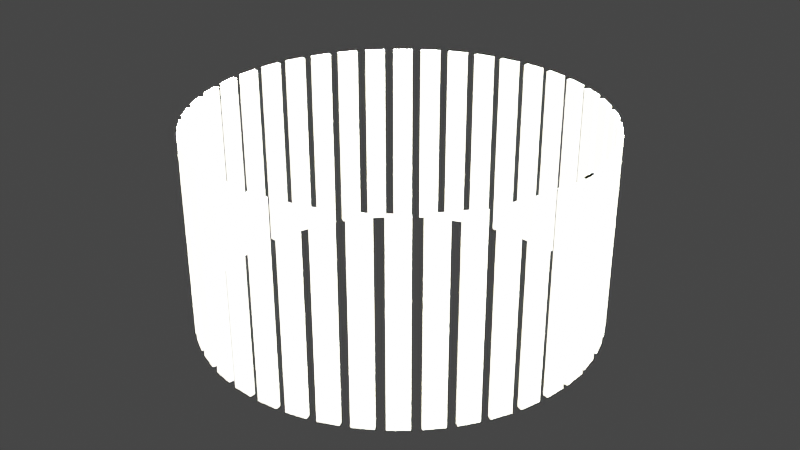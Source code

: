 # Source: 191524026_blender_scripting.blend  (saved by Blender 2.93.20; exported with 4.5.12 LTS)
import bpy
from mathutils import Matrix  # noqa: F401  (used for matrix-valued properties, if any)

bpy.ops.wm.read_factory_settings(use_empty=True)
scene = bpy.context.scene
scene.name = 'Scene'

# ---- collections
col_collection = bpy.data.collections.new('Collection'); scene.collection.children.link(col_collection)

# ---- materials (node trees are filled in below, after node groups)
mat_fencepost_material = bpy.data.materials.new('FencePost.Material')
mat_fencepost_material.use_transparent_shadow = False
mat_fencepost_material.diffuse_color = (0.9909, 0.9112, 0.6144, 1.0)

# ---- material node trees

# ---- world
world_world = bpy.data.worlds.new('World'); scene.world = world_world
world_world.use_nodes = True; world_world.node_tree.nodes.clear()
_N = world_world.node_tree.nodes; _L = world_world.node_tree.links
n0 = _N.new('ShaderNodeOutputWorld'); n0.name = 'World Output'; n0.location = (300, 300)
n1 = _N.new('ShaderNodeBackground'); n1.name = 'Background'; n1.location = (10, 300)
n1.inputs[0].default_value = (0.05088, 0.05088, 0.05088, 1.0)
_L.new(n1.outputs[0], n0.inputs[0])
n0.is_active_output = True
world_world.color = (0.05088, 0.05088, 0.05088)
world_world.use_sun_shadow = False
world_world.sun_shadow_jitter_overblur = 0.0

# ---- lights
light_light = bpy.data.lights.new('Light', 'SUN')
light_light.transmission_factor = 0.0
light_light.angle = 0.1993
light_light.energy = 2000.0
light_light.shadow_soft_size = 6.0
light_light.shadow_cascade_max_distance = 1000.0
light_light_002 = bpy.data.lights.new('Light.002', 'SUN')
light_light_002.transmission_factor = 0.0
light_light_002.angle = 0.1993
light_light_002.energy = 2000.0
light_light_002.shadow_soft_size = 6.0
light_light_002.shadow_cascade_max_distance = 1000.0

# ---- meshes
me_cube_153 = bpy.data.meshes.new('Cube.153')
me_cube_153.from_pydata([(10.14, -1.983, -0.5), (10.14, -1.983, 0.5), (9.891, -2.015, -0.5), (9.891, -2.015, 0.5), (10.11, 2.027, -0.5), (10.11, 2.027, 0.5), (9.859, 1.971, -0.5), (9.859, 1.971, 0.5), (10.07, 4.042, -0.5), (10.07, 4.042, 0.5), (9.821, 3.942, -0.5), (9.821, 3.942, 0.5), (9.92, 8.045, -0.5), (9.92, 8.045, 0.5), (9.675, 7.846, -0.5), (9.675, 7.846, 0.5), (9.81, 10.02, -0.5), (9.81, 10.02, 0.5), (9.568, 9.774, -0.5), (9.568, 9.774, 0.5), (9.506, 13.88, -0.5), (9.506, 13.88, 0.5), (9.272, 13.54, -0.5), (9.272, 13.54, 0.5), (9.321, 15.77, -0.5), (9.321, 15.77, 0.5), (9.091, 15.38, -0.5), (9.091, 15.38, 0.5), (8.884, 19.42, -0.5), (8.884, 19.42, 0.5), (8.665, 18.94, -0.5), (8.665, 18.94, 0.5), (8.628, 21.16, -0.5), (8.628, 21.16, 0.5), (8.415, 20.64, -0.5), (8.415, 20.64, 0.5), (8.056, 24.5, -0.5), (8.056, 24.5, 0.5), (7.857, 23.9, -0.5), (7.857, 23.9, 0.5), (7.741, 26.09, -0.5), (7.741, 26.09, 0.5), (7.55, 25.44, -0.5), (7.55, 25.44, 0.5), (7.05, 29.05, -0.5), (7.05, 29.05, 0.5), (6.876, 28.33, -0.5), (6.876, 28.33, 0.5), (6.678, 30.42, -0.5), (6.678, 30.42, 0.5), (6.513, 29.66, -0.5), (6.513, 29.66, 0.5), (5.887, 32.94, -0.5), (5.887, 32.94, 0.5), (5.742, 32.13, -0.5), (5.742, 32.13, 0.5), (5.468, 34.08, -0.5), (5.468, 34.08, 0.5), (5.333, 33.24, -0.5), (5.333, 33.24, 0.5), (4.589, 36.08, -0.5), (4.589, 36.08, 0.5), (4.475, 35.19, -0.5), (4.475, 35.19, 0.5), (4.133, 36.95, -0.5), (4.133, 36.95, 0.5), (4.03, 36.04, -0.5), (4.03, 36.04, 0.5), (3.19, 38.43, -0.5), (3.19, 38.43, 0.5), (3.111, 37.48, -0.5), (3.111, 37.48, 0.5), (2.705, 39.01, -0.5), (2.705, 39.01, 0.5), (2.638, 38.05, -0.5), (2.638, 38.05, 0.5), (1.718, 39.9, -0.5), (1.718, 39.9, 0.5), (1.676, 38.91, -0.5), (1.676, 38.91, 0.5), (1.218, 40.2, -0.5), (1.218, 40.2, 0.5), (1.187, 39.21, -0.5), (1.187, 39.21, 0.5), (0.2078, 40.47, -0.5), (0.2078, 40.47, 0.5), (0.2027, 39.47, -0.5), (0.2027, 39.47, 0.5), (-0.2982, 40.46, -0.5), (-0.2982, 40.46, 0.5), (-0.2908, 39.46, -0.5), (-0.2908, 39.46, 0.5), (-1.307, 40.16, -0.5), (-1.307, 40.16, 0.5), (-1.275, 39.16, -0.5), (-1.275, 39.16, 0.5), (-1.807, 39.84, -0.5), (-1.807, 39.84, 0.5), (-1.763, 38.86, -0.5), (-1.763, 38.86, 0.5), (-2.792, 38.91, -0.5), (-2.792, 38.91, 0.5), (-2.723, 37.95, -0.5), (-2.723, 37.95, 0.5), (-3.275, 38.31, -0.5), (-3.275, 38.31, 0.5), (-3.194, 37.36, -0.5), (-3.194, 37.36, 0.5), (-4.215, 36.81, -0.5), (-4.215, 36.81, 0.5), (-4.111, 35.9, -0.5), (-4.111, 35.9, 0.5), (-4.669, 35.92, -0.5), (-4.669, 35.92, 0.5), (-4.554, 35.03, -0.5), (-4.554, 35.03, 0.5), (-5.543, 33.88, -0.5), (-5.543, 33.88, 0.5), (-5.406, 33.04, -0.5), (-5.406, 33.04, 0.5), (-5.961, 32.73, -0.5), (-5.961, 32.73, 0.5), (-5.814, 31.93, -0.5), (-5.814, 31.93, 0.5), (-6.746, 30.18, -0.5), (-6.746, 30.18, 0.5), (-6.579, 29.43, -0.5), (-6.579, 29.43, 0.5), (-7.114, 28.79, -0.5), (-7.114, 28.79, 0.5), (-6.939, 28.08, -0.5), (-6.939, 28.08, 0.5), (-7.801, 25.82, -0.5), (-7.801, 25.82, 0.5), (-7.609, 25.18, -0.5), (-7.609, 25.18, 0.5), (-8.112, 24.22, -0.5), (-8.112, 24.22, 0.5), (-7.911, 23.62, -0.5), (-7.911, 23.62, 0.5), (-8.674, 20.85, -0.5), (-8.674, 20.85, 0.5), (-8.46, 20.34, -0.5), (-8.46, 20.34, 0.5), (-8.925, 19.1, -0.5), (-8.925, 19.1, 0.5), (-8.705, 18.62, -0.5), (-8.705, 18.62, 0.5), (-9.357, 15.43, -0.5), (-9.357, 15.43, 0.5), (-9.126, 15.05, -0.5), (-9.126, 15.05, 0.5), (-9.537, 13.54, -0.5), (-9.537, 13.54, 0.5), (-9.301, 13.21, -0.5), (-9.301, 13.21, 0.5), (-9.829, 9.668, -0.5), (-9.829, 9.668, 0.5), (-9.587, 9.43, -0.5), (-9.587, 9.43, 0.5), (-9.94, 7.692, -0.5), (-9.94, 7.692, 0.5), (-9.694, 7.502, -0.5), (-9.694, 7.502, 0.5), (-10.08, 3.682, -0.5), (-10.08, 3.682, 0.5), (-9.829, 3.591, -0.5), (-9.829, 3.591, 0.5), (-10.11, 1.663, -0.5), (-10.11, 1.663, 0.5), (-9.862, 1.622, -0.5), (-9.862, 1.622, 0.5), (-10.11, -2.385, -0.5), (-10.11, -2.385, 0.5), (-9.857, -2.326, -0.5), (-9.857, -2.326, 0.5), (-10.06, -4.402, -0.5), (-10.06, -4.402, 0.5), (-9.813, -4.293, -0.5), (-9.813, -4.293, 0.5), (-9.901, -8.398, -0.5), (-9.901, -8.398, 0.5), (-9.656, -8.19, -0.5), (-9.656, -8.19, 0.5), (-9.785, -10.37, -0.5), (-9.785, -10.37, 0.5), (-9.544, -10.11, -0.5), (-9.544, -10.11, 0.5), (-9.476, -14.22, -0.5), (-9.476, -14.22, 0.5), (-9.242, -13.87, -0.5), (-9.242, -13.87, 0.5), (-9.285, -16.1, -0.5), (-9.285, -16.1, 0.5), (-9.056, -15.7, -0.5), (-9.056, -15.7, 0.5), (-8.84, -19.73, -0.5), (-8.84, -19.73, 0.5), (-8.622, -19.25, -0.5), (-8.622, -19.25, 0.5), (-8.582, -21.48, -0.5), (-8.582, -21.48, 0.5), (-8.37, -20.95, -0.5), (-8.37, -20.95, 0.5), (-8.001, -24.79, -0.5), (-8.001, -24.79, 0.5), (-7.803, -24.18, -0.5), (-7.803, -24.18, 0.5), (-7.682, -26.36, -0.5), (-7.682, -26.36, 0.5), (-7.492, -25.71, -0.5), (-7.492, -25.71, 0.5), (-6.987, -29.3, -0.5), (-6.987, -29.3, 0.5), (-6.814, -28.58, -0.5), (-6.814, -28.58, 0.5), (-6.61, -30.65, -0.5), (-6.61, -30.65, 0.5), (-6.447, -29.9, -0.5), (-6.447, -29.9, 0.5), (-5.812, -33.14, -0.5), (-5.812, -33.14, 0.5), (-5.669, -32.32, -0.5), (-5.669, -32.32, 0.5), (-5.392, -34.27, -0.5), (-5.392, -34.27, 0.5), (-5.259, -33.43, -0.5), (-5.259, -33.43, 0.5), (-4.508, -36.24, -0.5), (-4.508, -36.24, 0.5), (-4.397, -35.35, -0.5), (-4.397, -35.35, 0.5), (-4.05, -37.1, -0.5), (-4.05, -37.1, 0.5), (-3.95, -36.18, -0.5), (-3.95, -36.18, 0.5), (-3.105, -38.55, -0.5), (-3.105, -38.55, 0.5), (-3.028, -37.59, -0.5), (-3.028, -37.59, 0.5), (-2.618, -39.11, -0.5), (-2.618, -39.11, 0.5), (-2.554, -38.15, -0.5), (-2.554, -38.15, 0.5), (-1.629, -39.95, -0.5), (-1.629, -39.95, 0.5), (-1.589, -38.97, -0.5), (-1.589, -38.97, 0.5), (-1.128, -40.23, -0.5), (-1.128, -40.23, 0.5), (-1.1, -39.24, -0.5), (-1.1, -39.24, 0.5), (-0.1176, -40.49, -0.5), (-0.1176, -40.49, 0.5), (-0.1147, -39.49, -0.5), (-0.1147, -39.49, 0.5), (0.3884, -40.45, -0.5), (0.3884, -40.45, 0.5), (0.3788, -39.45, -0.5), (0.3788, -39.45, 0.5), (1.396, -40.1, -0.5), (1.396, -40.1, 0.5), (1.362, -39.11, -0.5), (1.362, -39.11, 0.5), (1.896, -39.78, -0.5), (1.896, -39.78, 0.5), (1.85, -38.8, -0.5), (1.85, -38.8, 0.5), (2.879, -38.81, -0.5), (2.879, -38.81, 0.5), (2.808, -37.85, -0.5), (2.808, -37.85, 0.5), (3.36, -38.18, -0.5), (3.36, -38.18, 0.5), (3.277, -37.24, -0.5), (3.277, -37.24, 0.5), (4.298, -36.67, -0.5), (4.298, -36.67, 0.5), (4.192, -35.76, -0.5), (4.192, -35.76, 0.5), (4.75, -35.75, -0.5), (4.75, -35.75, 0.5), (4.632, -34.87, -0.5), (4.632, -34.87, 0.5), (5.618, -33.67, -0.5), (5.618, -33.67, 0.5), (5.479, -32.84, -0.5), (5.479, -32.84, 0.5), (6.033, -32.51, -0.5), (6.033, -32.51, 0.5), (5.884, -31.71, -0.5), (5.884, -31.71, 0.5), (6.814, -29.94, -0.5), (6.814, -29.94, 0.5), (6.645, -29.2, -0.5), (6.645, -29.2, 0.5), (7.178, -28.53, -0.5), (7.178, -28.53, 0.5), (7.001, -27.83, -0.5), (7.001, -27.83, 0.5), (7.857, -25.53, -0.5), (7.857, -25.53, 0.5), (7.663, -24.9, -0.5), (7.663, -24.9, 0.5), (8.167, -23.93, -0.5), (8.167, -23.93, 0.5), (7.965, -23.34, -0.5), (7.965, -23.34, 0.5), (8.72, -20.54, -0.5), (8.72, -20.54, 0.5), (8.505, -20.03, -0.5), (8.505, -20.03, 0.5), (8.967, -18.77, -0.5), (8.967, -18.77, 0.5), (8.745, -18.31, -0.5), (8.745, -18.31, 0.5), (9.393, -15.1, -0.5), (9.393, -15.1, 0.5), (9.161, -14.73, -0.5), (9.161, -14.73, 0.5), (9.568, -13.2, -0.5), (9.568, -13.2, 0.5), (9.331, -12.88, -0.5), (9.331, -12.88, 0.5), (9.849, -9.316, -0.5), (9.849, -9.316, 0.5), (9.606, -9.086, -0.5), (9.606, -9.086, 0.5), (9.956, -7.337, -0.5), (9.956, -7.337, 0.5), (9.71, -7.155, -0.5), (9.71, -7.155, 0.5), (10.09, -3.323, -0.5), (10.09, -3.323, 0.5), (9.837, -3.241, -0.5), (9.837, -3.241, 0.5), (10.11, -1.309, -0.5), (10.11, -1.309, 0.5), (9.865, -1.262, -0.5), (9.865, -1.262, 0.5), (10.15, 2.697, -0.5), (10.15, 2.697, 0.5), (9.896, 2.728, -0.5), (9.896, 2.728, 0.5)], [], [(0, 1, 3, 2), (2, 3, 7, 6), (6, 7, 5, 4), (4, 5, 1, 0), (2, 6, 4, 0), (7, 3, 1, 5), (8, 9, 11, 10), (10, 11, 15, 14), (14, 15, 13, 12), (12, 13, 9, 8), (10, 14, 12, 8), (15, 11, 9, 13), (16, 17, 19, 18), (18, 19, 23, 22), (22, 23, 21, 20), (20, 21, 17, 16), (18, 22, 20, 16), (23, 19, 17, 21), (24, 25, 27, 26), (26, 27, 31, 30), (30, 31, 29, 28), (28, 29, 25, 24), (26, 30, 28, 24), (31, 27, 25, 29), (32, 33, 35, 34), (34, 35, 39, 38), (38, 39, 37, 36), (36, 37, 33, 32), (34, 38, 36, 32), (39, 35, 33, 37), (40, 41, 43, 42), (42, 43, 47, 46), (46, 47, 45, 44), (44, 45, 41, 40), (42, 46, 44, 40), (47, 43, 41, 45), (48, 49, 51, 50), (50, 51, 55, 54), (54, 55, 53, 52), (52, 53, 49, 48), (50, 54, 52, 48), (55, 51, 49, 53), (56, 57, 59, 58), (58, 59, 63, 62), (62, 63, 61, 60), (60, 61, 57, 56), (58, 62, 60, 56), (63, 59, 57, 61), (64, 65, 67, 66), (66, 67, 71, 70), (70, 71, 69, 68), (68, 69, 65, 64), (66, 70, 68, 64), (71, 67, 65, 69), (72, 73, 75, 74), (74, 75, 79, 78), (78, 79, 77, 76), (76, 77, 73, 72), (74, 78, 76, 72), (79, 75, 73, 77), (80, 81, 83, 82), (82, 83, 87, 86), (86, 87, 85, 84), (84, 85, 81, 80), (82, 86, 84, 80), (87, 83, 81, 85), (88, 89, 91, 90), (90, 91, 95, 94), (94, 95, 93, 92), (92, 93, 89, 88), (90, 94, 92, 88), (95, 91, 89, 93), (96, 97, 99, 98), (98, 99, 103, 102), (102, 103, 101, 100), (100, 101, 97, 96), (98, 102, 100, 96), (103, 99, 97, 101), (104, 105, 107, 106), (106, 107, 111, 110), (110, 111, 109, 108), (108, 109, 105, 104), (106, 110, 108, 104), (111, 107, 105, 109), (112, 113, 115, 114), (114, 115, 119, 118), (118, 119, 117, 116), (116, 117, 113, 112), (114, 118, 116, 112), (119, 115, 113, 117), (120, 121, 123, 122), (122, 123, 127, 126), (126, 127, 125, 124), (124, 125, 121, 120), (122, 126, 124, 120), (127, 123, 121, 125), (128, 129, 131, 130), (130, 131, 135, 134), (134, 135, 133, 132), (132, 133, 129, 128), (130, 134, 132, 128), (135, 131, 129, 133), (136, 137, 139, 138), (138, 139, 143, 142), (142, 143, 141, 140), (140, 141, 137, 136), (138, 142, 140, 136), (143, 139, 137, 141), (144, 145, 147, 146), (146, 147, 151, 150), (150, 151, 149, 148), (148, 149, 145, 144), (146, 150, 148, 144), (151, 147, 145, 149), (152, 153, 155, 154), (154, 155, 159, 158), (158, 159, 157, 156), (156, 157, 153, 152), (154, 158, 156, 152), (159, 155, 153, 157), (160, 161, 163, 162), (162, 163, 167, 166), (166, 167, 165, 164), (164, 165, 161, 160), (162, 166, 164, 160), (167, 163, 161, 165), (168, 169, 171, 170), (170, 171, 175, 174), (174, 175, 173, 172), (172, 173, 169, 168), (170, 174, 172, 168), (175, 171, 169, 173), (176, 177, 179, 178), (178, 179, 183, 182), (182, 183, 181, 180), (180, 181, 177, 176), (178, 182, 180, 176), (183, 179, 177, 181), (184, 185, 187, 186), (186, 187, 191, 190), (190, 191, 189, 188), (188, 189, 185, 184), (186, 190, 188, 184), (191, 187, 185, 189), (192, 193, 195, 194), (194, 195, 199, 198), (198, 199, 197, 196), (196, 197, 193, 192), (194, 198, 196, 192), (199, 195, 193, 197), (200, 201, 203, 202), (202, 203, 207, 206), (206, 207, 205, 204), (204, 205, 201, 200), (202, 206, 204, 200), (207, 203, 201, 205), (208, 209, 211, 210), (210, 211, 215, 214), (214, 215, 213, 212), (212, 213, 209, 208), (210, 214, 212, 208), (215, 211, 209, 213), (216, 217, 219, 218), (218, 219, 223, 222), (222, 223, 221, 220), (220, 221, 217, 216), (218, 222, 220, 216), (223, 219, 217, 221), (224, 225, 227, 226), (226, 227, 231, 230), (230, 231, 229, 228), (228, 229, 225, 224), (226, 230, 228, 224), (231, 227, 225, 229), (232, 233, 235, 234), (234, 235, 239, 238), (238, 239, 237, 236), (236, 237, 233, 232), (234, 238, 236, 232), (239, 235, 233, 237), (240, 241, 243, 242), (242, 243, 247, 246), (246, 247, 245, 244), (244, 245, 241, 240), (242, 246, 244, 240), (247, 243, 241, 245), (248, 249, 251, 250), (250, 251, 255, 254), (254, 255, 253, 252), (252, 253, 249, 248), (250, 254, 252, 248), (255, 251, 249, 253), (256, 257, 259, 258), (258, 259, 263, 262), (262, 263, 261, 260), (260, 261, 257, 256), (258, 262, 260, 256), (263, 259, 257, 261), (264, 265, 267, 266), (266, 267, 271, 270), (270, 271, 269, 268), (268, 269, 265, 264), (266, 270, 268, 264), (271, 267, 265, 269), (272, 273, 275, 274), (274, 275, 279, 278), (278, 279, 277, 276), (276, 277, 273, 272), (274, 278, 276, 272), (279, 275, 273, 277), (280, 281, 283, 282), (282, 283, 287, 286), (286, 287, 285, 284), (284, 285, 281, 280), (282, 286, 284, 280), (287, 283, 281, 285), (288, 289, 291, 290), (290, 291, 295, 294), (294, 295, 293, 292), (292, 293, 289, 288), (290, 294, 292, 288), (295, 291, 289, 293), (296, 297, 299, 298), (298, 299, 303, 302), (302, 303, 301, 300), (300, 301, 297, 296), (298, 302, 300, 296), (303, 299, 297, 301), (304, 305, 307, 306), (306, 307, 311, 310), (310, 311, 309, 308), (308, 309, 305, 304), (306, 310, 308, 304), (311, 307, 305, 309), (312, 313, 315, 314), (314, 315, 319, 318), (318, 319, 317, 316), (316, 317, 313, 312), (314, 318, 316, 312), (319, 315, 313, 317), (320, 321, 323, 322), (322, 323, 327, 326), (326, 327, 325, 324), (324, 325, 321, 320), (322, 326, 324, 320), (327, 323, 321, 325), (328, 329, 331, 330), (330, 331, 335, 334), (334, 335, 333, 332), (332, 333, 329, 328), (330, 334, 332, 328), (335, 331, 329, 333), (336, 337, 339, 338), (338, 339, 343, 342), (342, 343, 341, 340), (340, 341, 337, 336), (338, 342, 340, 336), (343, 339, 337, 341)])
_uv = me_cube_153.uv_layers.new(name='UVMap')
_uv.uv.foreach_set('vector', [0.375, 0.0, 0.625, 0.0, 0.625, 0.25, 0.375, 0.25, 0.375, 0.25, 0.625, 0.25, 0.625, 0.5, 0.375, 0.5, 0.375, 0.5, 0.625, 0.5, 0.625, 0.75, 0.375, 0.75, 0.375, 0.75, 0.625, 0.75, 0.625, 1.0, 0.375, 1.0, 0.125, 0.5, 0.375, 0.5, 0.375, 0.75, 0.125, 0.75, 0.625, 0.5, 0.875, 0.5, 0.875, 0.75, 0.625, 0.75, 0.375, 0.0, 0.625, 0.0, 0.625, 0.25, 0.375, 0.25, 0.375, 0.25, 0.625, 0.25, 0.625, 0.5, 0.375, 0.5, 0.375, 0.5, 0.625, 0.5, 0.625, 0.75, 0.375, 0.75, 0.375, 0.75, 0.625, 0.75, 0.625, 1.0, 0.375, 1.0, 0.125, 0.5, 0.375, 0.5, 0.375, 0.75, 0.125, 0.75, 0.625, 0.5, 0.875, 0.5, 0.875, 0.75, 0.625, 0.75, 0.375, 0.0, 0.625, 0.0, 0.625, 0.25, 0.375, 0.25, 0.375, 0.25, 0.625, 0.25, 0.625, 0.5, 0.375, 0.5, 0.375, 0.5, 0.625, 0.5, 0.625, 0.75, 0.375, 0.75, 0.375, 0.75, 0.625, 0.75, 0.625, 1.0, 0.375, 1.0, 0.125, 0.5, 0.375, 0.5, 0.375, 0.75, 0.125, 0.75, 0.625, 0.5, 0.875, 0.5, 0.875, 0.75, 0.625, 0.75, 0.375, 0.0, 0.625, 0.0, 0.625, 0.25, 0.375, 0.25, 0.375, 0.25, 0.625, 0.25, 0.625, 0.5, 0.375, 0.5, 0.375, 0.5, 0.625, 0.5, 0.625, 0.75, 0.375, 0.75, 0.375, 0.75, 0.625, 0.75, 0.625, 1.0, 0.375, 1.0, 0.125, 0.5, 0.375, 0.5, 0.375, 0.75, 0.125, 0.75, 0.625, 0.5, 0.875, 0.5, 0.875, 0.75, 0.625, 0.75, 0.375, 0.0, 0.625, 0.0, 0.625, 0.25, 0.375, 0.25, 0.375, 0.25, 0.625, 0.25, 0.625, 0.5, 0.375, 0.5, 0.375, 0.5, 0.625, 0.5, 0.625, 0.75, 0.375, 0.75, 0.375, 0.75, 0.625, 0.75, 0.625, 1.0, 0.375, 1.0, 0.125, 0.5, 0.375, 0.5, 0.375, 0.75, 0.125, 0.75, 0.625, 0.5, 0.875, 0.5, 0.875, 0.75, 0.625, 0.75, 0.375, 0.0, 0.625, 0.0, 0.625, 0.25, 0.375, 0.25, 0.375, 0.25, 0.625, 0.25, 0.625, 0.5, 0.375, 0.5, 0.375, 0.5, 0.625, 0.5, 0.625, 0.75, 0.375, 0.75, 0.375, 0.75, 0.625, 0.75, 0.625, 1.0, 0.375, 1.0, 0.125, 0.5, 0.375, 0.5, 0.375, 0.75, 0.125, 0.75, 0.625, 0.5, 0.875, 0.5, 0.875, 0.75, 0.625, 0.75, 0.375, 0.0, 0.625, 0.0, 0.625, 0.25, 0.375, 0.25, 0.375, 0.25, 0.625, 0.25, 0.625, 0.5, 0.375, 0.5, 0.375, 0.5, 0.625, 0.5, 0.625, 0.75, 0.375, 0.75, 0.375, 0.75, 0.625, 0.75, 0.625, 1.0, 0.375, 1.0, 0.125, 0.5, 0.375, 0.5, 0.375, 0.75, 0.125, 0.75, 0.625, 0.5, 0.875, 0.5, 0.875, 0.75, 0.625, 0.75, 0.375, 0.0, 0.625, 0.0, 0.625, 0.25, 0.375, 0.25, 0.375, 0.25, 0.625, 0.25, 0.625, 0.5, 0.375, 0.5, 0.375, 0.5, 0.625, 0.5, 0.625, 0.75, 0.375, 0.75, 0.375, 0.75, 0.625, 0.75, 0.625, 1.0, 0.375, 1.0, 0.125, 0.5, 0.375, 0.5, 0.375, 0.75, 0.125, 0.75, 0.625, 0.5, 0.875, 0.5, 0.875, 0.75, 0.625, 0.75, 0.375, 0.0, 0.625, 0.0, 0.625, 0.25, 0.375, 0.25, 0.375, 0.25, 0.625, 0.25, 0.625, 0.5, 0.375, 0.5, 0.375, 0.5, 0.625, 0.5, 0.625, 0.75, 0.375, 0.75, 0.375, 0.75, 0.625, 0.75, 0.625, 1.0, 0.375, 1.0, 0.125, 0.5, 0.375, 0.5, 0.375, 0.75, 0.125, 0.75, 0.625, 0.5, 0.875, 0.5, 0.875, 0.75, 0.625, 0.75, 0.375, 0.0, 0.625, 0.0, 0.625, 0.25, 0.375, 0.25, 0.375, 0.25, 0.625, 0.25, 0.625, 0.5, 0.375, 0.5, 0.375, 0.5, 0.625, 0.5, 0.625, 0.75, 0.375, 0.75, 0.375, 0.75, 0.625, 0.75, 0.625, 1.0, 0.375, 1.0, 0.125, 0.5, 0.375, 0.5, 0.375, 0.75, 0.125, 0.75, 0.625, 0.5, 0.875, 0.5, 0.875, 0.75, 0.625, 0.75, 0.375, 0.0, 0.625, 0.0, 0.625, 0.25, 0.375, 0.25, 0.375, 0.25, 0.625, 0.25, 0.625, 0.5, 0.375, 0.5, 0.375, 0.5, 0.625, 0.5, 0.625, 0.75, 0.375, 0.75, 0.375, 0.75, 0.625, 0.75, 0.625, 1.0, 0.375, 1.0, 0.125, 0.5, 0.375, 0.5, 0.375, 0.75, 0.125, 0.75, 0.625, 0.5, 0.875, 0.5, 0.875, 0.75, 0.625, 0.75, 0.375, 0.0, 0.625, 0.0, 0.625, 0.25, 0.375, 0.25, 0.375, 0.25, 0.625, 0.25, 0.625, 0.5, 0.375, 0.5, 0.375, 0.5, 0.625, 0.5, 0.625, 0.75, 0.375, 0.75, 0.375, 0.75, 0.625, 0.75, 0.625, 1.0, 0.375, 1.0, 0.125, 0.5, 0.375, 0.5, 0.375, 0.75, 0.125, 0.75, 0.625, 0.5, 0.875, 0.5, 0.875, 0.75, 0.625, 0.75, 0.375, 0.0, 0.625, 0.0, 0.625, 0.25, 0.375, 0.25, 0.375, 0.25, 0.625, 0.25, 0.625, 0.5, 0.375, 0.5, 0.375, 0.5, 0.625, 0.5, 0.625, 0.75, 0.375, 0.75, 0.375, 0.75, 0.625, 0.75, 0.625, 1.0, 0.375, 1.0, 0.125, 0.5, 0.375, 0.5, 0.375, 0.75, 0.125, 0.75, 0.625, 0.5, 0.875, 0.5, 0.875, 0.75, 0.625, 0.75, 0.375, 0.0, 0.625, 0.0, 0.625, 0.25, 0.375, 0.25, 0.375, 0.25, 0.625, 0.25, 0.625, 0.5, 0.375, 0.5, 0.375, 0.5, 0.625, 0.5, 0.625, 0.75, 0.375, 0.75, 0.375, 0.75, 0.625, 0.75, 0.625, 1.0, 0.375, 1.0, 0.125, 0.5, 0.375, 0.5, 0.375, 0.75, 0.125, 0.75, 0.625, 0.5, 0.875, 0.5, 0.875, 0.75, 0.625, 0.75, 0.375, 0.0, 0.625, 0.0, 0.625, 0.25, 0.375, 0.25, 0.375, 0.25, 0.625, 0.25, 0.625, 0.5, 0.375, 0.5, 0.375, 0.5, 0.625, 0.5, 0.625, 0.75, 0.375, 0.75, 0.375, 0.75, 0.625, 0.75, 0.625, 1.0, 0.375, 1.0, 0.125, 0.5, 0.375, 0.5, 0.375, 0.75, 0.125, 0.75, 0.625, 0.5, 0.875, 0.5, 0.875, 0.75, 0.625, 0.75, 0.375, 0.0, 0.625, 0.0, 0.625, 0.25, 0.375, 0.25, 0.375, 0.25, 0.625, 0.25, 0.625, 0.5, 0.375, 0.5, 0.375, 0.5, 0.625, 0.5, 0.625, 0.75, 0.375, 0.75, 0.375, 0.75, 0.625, 0.75, 0.625, 1.0, 0.375, 1.0, 0.125, 0.5, 0.375, 0.5, 0.375, 0.75, 0.125, 0.75, 0.625, 0.5, 0.875, 0.5, 0.875, 0.75, 0.625, 0.75, 0.375, 0.0, 0.625, 0.0, 0.625, 0.25, 0.375, 0.25, 0.375, 0.25, 0.625, 0.25, 0.625, 0.5, 0.375, 0.5, 0.375, 0.5, 0.625, 0.5, 0.625, 0.75, 0.375, 0.75, 0.375, 0.75, 0.625, 0.75, 0.625, 1.0, 0.375, 1.0, 0.125, 0.5, 0.375, 0.5, 0.375, 0.75, 0.125, 0.75, 0.625, 0.5, 0.875, 0.5, 0.875, 0.75, 0.625, 0.75, 0.375, 0.0, 0.625, 0.0, 0.625, 0.25, 0.375, 0.25, 0.375, 0.25, 0.625, 0.25, 0.625, 0.5, 0.375, 0.5, 0.375, 0.5, 0.625, 0.5, 0.625, 0.75, 0.375, 0.75, 0.375, 0.75, 0.625, 0.75, 0.625, 1.0, 0.375, 1.0, 0.125, 0.5, 0.375, 0.5, 0.375, 0.75, 0.125, 0.75, 0.625, 0.5, 0.875, 0.5, 0.875, 0.75, 0.625, 0.75, 0.375, 0.0, 0.625, 0.0, 0.625, 0.25, 0.375, 0.25, 0.375, 0.25, 0.625, 0.25, 0.625, 0.5, 0.375, 0.5, 0.375, 0.5, 0.625, 0.5, 0.625, 0.75, 0.375, 0.75, 0.375, 0.75, 0.625, 0.75, 0.625, 1.0, 0.375, 1.0, 0.125, 0.5, 0.375, 0.5, 0.375, 0.75, 0.125, 0.75, 0.625, 0.5, 0.875, 0.5, 0.875, 0.75, 0.625, 0.75, 0.375, 0.0, 0.625, 0.0, 0.625, 0.25, 0.375, 0.25, 0.375, 0.25, 0.625, 0.25, 0.625, 0.5, 0.375, 0.5, 0.375, 0.5, 0.625, 0.5, 0.625, 0.75, 0.375, 0.75, 0.375, 0.75, 0.625, 0.75, 0.625, 1.0, 0.375, 1.0, 0.125, 0.5, 0.375, 0.5, 0.375, 0.75, 0.125, 0.75, 0.625, 0.5, 0.875, 0.5, 0.875, 0.75, 0.625, 0.75, 0.375, 0.0, 0.625, 0.0, 0.625, 0.25, 0.375, 0.25, 0.375, 0.25, 0.625, 0.25, 0.625, 0.5, 0.375, 0.5, 0.375, 0.5, 0.625, 0.5, 0.625, 0.75, 0.375, 0.75, 0.375, 0.75, 0.625, 0.75, 0.625, 1.0, 0.375, 1.0, 0.125, 0.5, 0.375, 0.5, 0.375, 0.75, 0.125, 0.75, 0.625, 0.5, 0.875, 0.5, 0.875, 0.75, 0.625, 0.75, 0.375, 0.0, 0.625, 0.0, 0.625, 0.25, 0.375, 0.25, 0.375, 0.25, 0.625, 0.25, 0.625, 0.5, 0.375, 0.5, 0.375, 0.5, 0.625, 0.5, 0.625, 0.75, 0.375, 0.75, 0.375, 0.75, 0.625, 0.75, 0.625, 1.0, 0.375, 1.0, 0.125, 0.5, 0.375, 0.5, 0.375, 0.75, 0.125, 0.75, 0.625, 0.5, 0.875, 0.5, 0.875, 0.75, 0.625, 0.75, 0.375, 0.0, 0.625, 0.0, 0.625, 0.25, 0.375, 0.25, 0.375, 0.25, 0.625, 0.25, 0.625, 0.5, 0.375, 0.5, 0.375, 0.5, 0.625, 0.5, 0.625, 0.75, 0.375, 0.75, 0.375, 0.75, 0.625, 0.75, 0.625, 1.0, 0.375, 1.0, 0.125, 0.5, 0.375, 0.5, 0.375, 0.75, 0.125, 0.75, 0.625, 0.5, 0.875, 0.5, 0.875, 0.75, 0.625, 0.75, 0.375, 0.0, 0.625, 0.0, 0.625, 0.25, 0.375, 0.25, 0.375, 0.25, 0.625, 0.25, 0.625, 0.5, 0.375, 0.5, 0.375, 0.5, 0.625, 0.5, 0.625, 0.75, 0.375, 0.75, 0.375, 0.75, 0.625, 0.75, 0.625, 1.0, 0.375, 1.0, 0.125, 0.5, 0.375, 0.5, 0.375, 0.75, 0.125, 0.75, 0.625, 0.5, 0.875, 0.5, 0.875, 0.75, 0.625, 0.75, 0.375, 0.0, 0.625, 0.0, 0.625, 0.25, 0.375, 0.25, 0.375, 0.25, 0.625, 0.25, 0.625, 0.5, 0.375, 0.5, 0.375, 0.5, 0.625, 0.5, 0.625, 0.75, 0.375, 0.75, 0.375, 0.75, 0.625, 0.75, 0.625, 1.0, 0.375, 1.0, 0.125, 0.5, 0.375, 0.5, 0.375, 0.75, 0.125, 0.75, 0.625, 0.5, 0.875, 0.5, 0.875, 0.75, 0.625, 0.75, 0.375, 0.0, 0.625, 0.0, 0.625, 0.25, 0.375, 0.25, 0.375, 0.25, 0.625, 0.25, 0.625, 0.5, 0.375, 0.5, 0.375, 0.5, 0.625, 0.5, 0.625, 0.75, 0.375, 0.75, 0.375, 0.75, 0.625, 0.75, 0.625, 1.0, 0.375, 1.0, 0.125, 0.5, 0.375, 0.5, 0.375, 0.75, 0.125, 0.75, 0.625, 0.5, 0.875, 0.5, 0.875, 0.75, 0.625, 0.75, 0.375, 0.0, 0.625, 0.0, 0.625, 0.25, 0.375, 0.25, 0.375, 0.25, 0.625, 0.25, 0.625, 0.5, 0.375, 0.5, 0.375, 0.5, 0.625, 0.5, 0.625, 0.75, 0.375, 0.75, 0.375, 0.75, 0.625, 0.75, 0.625, 1.0, 0.375, 1.0, 0.125, 0.5, 0.375, 0.5, 0.375, 0.75, 0.125, 0.75, 0.625, 0.5, 0.875, 0.5, 0.875, 0.75, 0.625, 0.75, 0.375, 0.0, 0.625, 0.0, 0.625, 0.25, 0.375, 0.25, 0.375, 0.25, 0.625, 0.25, 0.625, 0.5, 0.375, 0.5, 0.375, 0.5, 0.625, 0.5, 0.625, 0.75, 0.375, 0.75, 0.375, 0.75, 0.625, 0.75, 0.625, 1.0, 0.375, 1.0, 0.125, 0.5, 0.375, 0.5, 0.375, 0.75, 0.125, 0.75, 0.625, 0.5, 0.875, 0.5, 0.875, 0.75, 0.625, 0.75, 0.375, 0.0, 0.625, 0.0, 0.625, 0.25, 0.375, 0.25, 0.375, 0.25, 0.625, 0.25, 0.625, 0.5, 0.375, 0.5, 0.375, 0.5, 0.625, 0.5, 0.625, 0.75, 0.375, 0.75, 0.375, 0.75, 0.625, 0.75, 0.625, 1.0, 0.375, 1.0, 0.125, 0.5, 0.375, 0.5, 0.375, 0.75, 0.125, 0.75, 0.625, 0.5, 0.875, 0.5, 0.875, 0.75, 0.625, 0.75, 0.375, 0.0, 0.625, 0.0, 0.625, 0.25, 0.375, 0.25, 0.375, 0.25, 0.625, 0.25, 0.625, 0.5, 0.375, 0.5, 0.375, 0.5, 0.625, 0.5, 0.625, 0.75, 0.375, 0.75, 0.375, 0.75, 0.625, 0.75, 0.625, 1.0, 0.375, 1.0, 0.125, 0.5, 0.375, 0.5, 0.375, 0.75, 0.125, 0.75, 0.625, 0.5, 0.875, 0.5, 0.875, 0.75, 0.625, 0.75, 0.375, 0.0, 0.625, 0.0, 0.625, 0.25, 0.375, 0.25, 0.375, 0.25, 0.625, 0.25, 0.625, 0.5, 0.375, 0.5, 0.375, 0.5, 0.625, 0.5, 0.625, 0.75, 0.375, 0.75, 0.375, 0.75, 0.625, 0.75, 0.625, 1.0, 0.375, 1.0, 0.125, 0.5, 0.375, 0.5, 0.375, 0.75, 0.125, 0.75, 0.625, 0.5, 0.875, 0.5, 0.875, 0.75, 0.625, 0.75, 0.375, 0.0, 0.625, 0.0, 0.625, 0.25, 0.375, 0.25, 0.375, 0.25, 0.625, 0.25, 0.625, 0.5, 0.375, 0.5, 0.375, 0.5, 0.625, 0.5, 0.625, 0.75, 0.375, 0.75, 0.375, 0.75, 0.625, 0.75, 0.625, 1.0, 0.375, 1.0, 0.125, 0.5, 0.375, 0.5, 0.375, 0.75, 0.125, 0.75, 0.625, 0.5, 0.875, 0.5, 0.875, 0.75, 0.625, 0.75, 0.375, 0.0, 0.625, 0.0, 0.625, 0.25, 0.375, 0.25, 0.375, 0.25, 0.625, 0.25, 0.625, 0.5, 0.375, 0.5, 0.375, 0.5, 0.625, 0.5, 0.625, 0.75, 0.375, 0.75, 0.375, 0.75, 0.625, 0.75, 0.625, 1.0, 0.375, 1.0, 0.125, 0.5, 0.375, 0.5, 0.375, 0.75, 0.125, 0.75, 0.625, 0.5, 0.875, 0.5, 0.875, 0.75, 0.625, 0.75, 0.375, 0.0, 0.625, 0.0, 0.625, 0.25, 0.375, 0.25, 0.375, 0.25, 0.625, 0.25, 0.625, 0.5, 0.375, 0.5, 0.375, 0.5, 0.625, 0.5, 0.625, 0.75, 0.375, 0.75, 0.375, 0.75, 0.625, 0.75, 0.625, 1.0, 0.375, 1.0, 0.125, 0.5, 0.375, 0.5, 0.375, 0.75, 0.125, 0.75, 0.625, 0.5, 0.875, 0.5, 0.875, 0.75, 0.625, 0.75, 0.375, 0.0, 0.625, 0.0, 0.625, 0.25, 0.375, 0.25, 0.375, 0.25, 0.625, 0.25, 0.625, 0.5, 0.375, 0.5, 0.375, 0.5, 0.625, 0.5, 0.625, 0.75, 0.375, 0.75, 0.375, 0.75, 0.625, 0.75, 0.625, 1.0, 0.375, 1.0, 0.125, 0.5, 0.375, 0.5, 0.375, 0.75, 0.125, 0.75, 0.625, 0.5, 0.875, 0.5, 0.875, 0.75, 0.625, 0.75, 0.375, 0.0, 0.625, 0.0, 0.625, 0.25, 0.375, 0.25, 0.375, 0.25, 0.625, 0.25, 0.625, 0.5, 0.375, 0.5, 0.375, 0.5, 0.625, 0.5, 0.625, 0.75, 0.375, 0.75, 0.375, 0.75, 0.625, 0.75, 0.625, 1.0, 0.375, 1.0, 0.125, 0.5, 0.375, 0.5, 0.375, 0.75, 0.125, 0.75, 0.625, 0.5, 0.875, 0.5, 0.875, 0.75, 0.625, 0.75, 0.375, 0.0, 0.625, 0.0, 0.625, 0.25, 0.375, 0.25, 0.375, 0.25, 0.625, 0.25, 0.625, 0.5, 0.375, 0.5, 0.375, 0.5, 0.625, 0.5, 0.625, 0.75, 0.375, 0.75, 0.375, 0.75, 0.625, 0.75, 0.625, 1.0, 0.375, 1.0, 0.125, 0.5, 0.375, 0.5, 0.375, 0.75, 0.125, 0.75, 0.625, 0.5, 0.875, 0.5, 0.875, 0.75, 0.625, 0.75, 0.375, 0.0, 0.625, 0.0, 0.625, 0.25, 0.375, 0.25, 0.375, 0.25, 0.625, 0.25, 0.625, 0.5, 0.375, 0.5, 0.375, 0.5, 0.625, 0.5, 0.625, 0.75, 0.375, 0.75, 0.375, 0.75, 0.625, 0.75, 0.625, 1.0, 0.375, 1.0, 0.125, 0.5, 0.375, 0.5, 0.375, 0.75, 0.125, 0.75, 0.625, 0.5, 0.875, 0.5, 0.875, 0.75, 0.625, 0.75, 0.375, 0.0, 0.625, 0.0, 0.625, 0.25, 0.375, 0.25, 0.375, 0.25, 0.625, 0.25, 0.625, 0.5, 0.375, 0.5, 0.375, 0.5, 0.625, 0.5, 0.625, 0.75, 0.375, 0.75, 0.375, 0.75, 0.625, 0.75, 0.625, 1.0, 0.375, 1.0, 0.125, 0.5, 0.375, 0.5, 0.375, 0.75, 0.125, 0.75, 0.625, 0.5, 0.875, 0.5, 0.875, 0.75, 0.625, 0.75, 0.375, 0.0, 0.625, 0.0, 0.625, 0.25, 0.375, 0.25, 0.375, 0.25, 0.625, 0.25, 0.625, 0.5, 0.375, 0.5, 0.375, 0.5, 0.625, 0.5, 0.625, 0.75, 0.375, 0.75, 0.375, 0.75, 0.625, 0.75, 0.625, 1.0, 0.375, 1.0, 0.125, 0.5, 0.375, 0.5, 0.375, 0.75, 0.125, 0.75, 0.625, 0.5, 0.875, 0.5, 0.875, 0.75, 0.625, 0.75, 0.375, 0.0, 0.625, 0.0, 0.625, 0.25, 0.375, 0.25, 0.375, 0.25, 0.625, 0.25, 0.625, 0.5, 0.375, 0.5, 0.375, 0.5, 0.625, 0.5, 0.625, 0.75, 0.375, 0.75, 0.375, 0.75, 0.625, 0.75, 0.625, 1.0, 0.375, 1.0, 0.125, 0.5, 0.375, 0.5, 0.375, 0.75, 0.125, 0.75, 0.625, 0.5, 0.875, 0.5, 0.875, 0.75, 0.625, 0.75, 0.375, 0.0, 0.625, 0.0, 0.625, 0.25, 0.375, 0.25, 0.375, 0.25, 0.625, 0.25, 0.625, 0.5, 0.375, 0.5, 0.375, 0.5, 0.625, 0.5, 0.625, 0.75, 0.375, 0.75, 0.375, 0.75, 0.625, 0.75, 0.625, 1.0, 0.375, 1.0, 0.125, 0.5, 0.375, 0.5, 0.375, 0.75, 0.125, 0.75, 0.625, 0.5, 0.875, 0.5, 0.875, 0.75, 0.625, 0.75, 0.375, 0.0, 0.625, 0.0, 0.625, 0.25, 0.375, 0.25, 0.375, 0.25, 0.625, 0.25, 0.625, 0.5, 0.375, 0.5, 0.375, 0.5, 0.625, 0.5, 0.625, 0.75, 0.375, 0.75, 0.375, 0.75, 0.625, 0.75, 0.625, 1.0, 0.375, 1.0, 0.125, 0.5, 0.375, 0.5, 0.375, 0.75, 0.125, 0.75, 0.625, 0.5, 0.875, 0.5, 0.875, 0.75, 0.625, 0.75])
me_cube_153.materials.append(mat_fencepost_material)
me_cube_153.use_remesh_fix_poles = True
me_cube_153.use_remesh_preserve_attributes = False
me_cube_153.update()

# ---- curves / text
cu_crv_fence_108 = bpy.data.curves.new('CRV.Fence.108', 'CURVE')
cu_crv_fence_108.dimensions = '2D'
_sp = cu_crv_fence_108.splines.new('POLY'); _sp.points.add(100)
_sp.points.foreach_set('co', [10.0, 0.0, 0.0, 1.0, 9.98, 0.6279, 0.0, 1.0, 9.921, 1.253, 0.0, 1.0, 9.823, 1.874, 0.0, 1.0, 9.686, 2.487, 0.0, 1.0, 9.511, 3.09, 0.0, 1.0, 9.298, 3.681, 0.0, 1.0, 9.048, 4.258, 0.0, 1.0, 8.763, 4.818, 0.0, 1.0, 8.443, 5.358, 0.0, 1.0, 8.09, 5.878, 0.0, 1.0, 7.705, 6.374, 0.0, 1.0, 7.29, 6.845, 0.0, 1.0, 6.845, 7.29, 0.0, 1.0, 6.374, 7.705, 0.0, 1.0, 5.878, 8.09, 0.0, 1.0, 5.358, 8.443, 0.0, 1.0, 4.818, 8.763, 0.0, 1.0, 4.258, 9.048, 0.0, 1.0, 3.681, 9.298, 0.0, 1.0, 3.09, 9.511, 0.0, 1.0, 2.487, 9.686, 0.0, 1.0, 1.874, 9.823, 0.0, 1.0, 1.253, 9.921, 0.0, 1.0, 0.6279, 9.98, 0.0, 1.0, 5.053e-15, 10.0, 0.0, 1.0, -0.6279, 9.98, 0.0, 1.0, -1.253, 9.921, 0.0, 1.0, -1.874, 9.823, 0.0, 1.0, -2.487, 9.686, 0.0, 1.0, -3.09, 9.511, 0.0, 1.0, -3.681, 9.298, 0.0, 1.0, -4.258, 9.048, 0.0, 1.0, -4.818, 8.763, 0.0, 1.0, -5.358, 8.443, 0.0, 1.0, -5.878, 8.09, 0.0, 1.0, -6.374, 7.705, 0.0, 1.0, -6.845, 7.29, 0.0, 1.0, -7.29, 6.845, 0.0, 1.0, -7.705, 6.374, 0.0, 1.0, -8.09, 5.878, 0.0, 1.0, -8.443, 5.358, 0.0, 1.0, -8.763, 4.818, 0.0, 1.0, -9.048, 4.258, 0.0, 1.0, -9.298, 3.681, 0.0, 1.0, -9.511, 3.09, 0.0, 1.0, -9.686, 2.487, 0.0, 1.0, -9.823, 1.874, 0.0, 1.0, -9.921, 1.253, 0.0, 1.0, -9.98, 0.6279, 0.0, 1.0, -10.0, 3.231e-14, 0.0, 1.0, -9.98, -0.6279, 0.0, 1.0, -9.921, -1.253, 0.0, 1.0, -9.823, -1.874, 0.0, 1.0, -9.686, -2.487, 0.0, 1.0, -9.511, -3.09, 0.0, 1.0, -9.298, -3.681, 0.0, 1.0, -9.048, -4.258, 0.0, 1.0, -8.763, -4.818, 0.0, 1.0, -8.443, -5.358, 0.0, 1.0, -8.09, -5.878, 0.0, 1.0, -7.705, -6.374, 0.0, 1.0, -7.29, -6.845, 0.0, 1.0, -6.845, -7.29, 0.0, 1.0, -6.374, -7.705, 0.0, 1.0, -5.878, -8.09, 0.0, 1.0, -5.358, -8.443, 0.0, 1.0, -4.818, -8.763, 0.0, 1.0, -4.258, -9.048, 0.0, 1.0, -3.681, -9.298, 0.0, 1.0, -3.09, -9.511, 0.0, 1.0, -2.487, -9.686, 0.0, 1.0, -1.874, -9.823, 0.0, 1.0, -1.253, -9.921, 0.0, 1.0, -0.6279, -9.98, 0.0, 1.0, -3.736e-14, -10.0, 0.0, 1.0, 0.6279, -9.98, 0.0, 1.0, 1.253, -9.921, 0.0, 1.0, 1.874, -9.823, 0.0, 1.0, 2.487, -9.686, 0.0, 1.0, 3.09, -9.511, 0.0, 1.0, 3.681, -9.298, 0.0, 1.0, 4.258, -9.048, 0.0, 1.0, 4.818, -8.763, 0.0, 1.0, 5.358, -8.443, 0.0, 1.0, 5.878, -8.09, 0.0, 1.0, 6.374, -7.705, 0.0, 1.0, 6.845, -7.29, 0.0, 1.0, 7.29, -6.845, 0.0, 1.0, 7.705, -6.374, 0.0, 1.0, 8.09, -5.878, 0.0, 1.0, 8.443, -5.358, 0.0, 1.0, 8.763, -4.818, 0.0, 1.0, 9.048, -4.258, 0.0, 1.0, 9.298, -3.681, 0.0, 1.0, 9.511, -3.09, 0.0, 1.0, 9.686, -2.487, 0.0, 1.0, 9.823, -1.874, 0.0, 1.0, 9.921, -1.253, 0.0, 1.0, 9.98, -0.6279, 0.0, 1.0, 10.0, 0.0, 0.0, 1.0])

# ---- objects
ob_crv_fence_object = bpy.data.objects.new('CRV.Fence.Object', cu_crv_fence_108)
ob_light = bpy.data.objects.new('Light', light_light)
ob_light_001 = bpy.data.objects.new('Light.001', light_light_002)
ob_fencepost = bpy.data.objects.new('FencePost', me_cube_153)

# ---- transforms, parenting, visibility, modifiers, constraints
ob_crv_fence_object.location = (0.0, 0.0, 0.0)
ob_light.location = (-0.06866, -0.2176, 53.03)
ob_light.rotation_euler = (0.0279, -0.01169, 1.802)
ob_light.lock_rotations_4d = False
ob_light.empty_display_type = 'ARROWS'
ob_light.color = (0.0, 0.0, 0.0, 0.0)
ob_light.lineart.crease_threshold = 0.0
ob_light_001.location = (-0.06866, -0.2176, -71.27)
ob_light_001.rotation_euler = (3.11, -0.01308, 1.161)
ob_light_001.lock_rotations_4d = False
ob_light_001.empty_display_type = 'ARROWS'
ob_light_001.color = (0.0, 0.0, 0.0, 0.0)
ob_light_001.lineart.crease_threshold = 0.0
ob_fencepost.location = (0.0, 0.0, 5.0)
ob_fencepost.scale = (1.0, 0.25, 10.0)

# ---- collection membership
scene.collection.objects.link(ob_crv_fence_object)
col_collection.objects.link(ob_light)
col_collection.objects.link(ob_light_001)
col_collection.objects.link(ob_fencepost)

# ---- scene / render settings (as saved in the file)
scene.frame_start = 1; scene.frame_end = 250; scene.frame_set(0)
scene.render.engine = 'BLENDER_EEVEE_NEXT'
scene.cycles.use_denoising = False
scene.cycles.samples = 128
scene.cycles.sampling_pattern = 'TABULATED_SOBOL'
scene.cycles.use_adaptive_sampling = False
scene.cycles.use_light_tree = False
scene.view_settings.view_transform = 'Filmic'
bpy.context.view_layer.update()

# ---- added for rendering (the .blend has no active camera): camera
cam_auto = bpy.data.cameras.new('AutoCamera')
cam_auto.lens = 50.0
cam_auto.sensor_width = 36.0
cam_auto.clip_end = 1000.0
ob_auto_camera = bpy.data.objects.new('AutoCamera', cam_auto)
scene.collection.objects.link(ob_auto_camera)
ob_auto_camera.location = (30.5324, -36.6389, 28.9259)
ob_auto_camera.rotation_euler = (1.09748, -7.21219e-08, 0.694738)
scene.camera = ob_auto_camera
bpy.context.view_layer.update()
